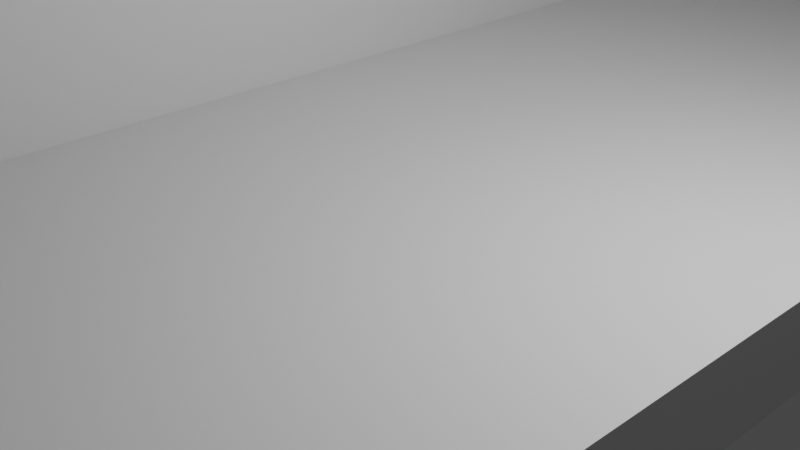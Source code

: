 # Source: planeToWall01.blend  (saved by Blender 3.3.6; exported with 4.5.12 LTS)
import bpy
from mathutils import Matrix  # noqa: F401  (used for matrix-valued properties, if any)

bpy.ops.wm.read_factory_settings(use_empty=True)
scene = bpy.context.scene
scene.name = 'Scene'

# ---- collections
col_collection = bpy.data.collections.new('Collection'); scene.collection.children.link(col_collection)

# ---- materials (node trees are filled in below, after node groups)
mat_material = bpy.data.materials.new('Material')
mat_material.alpha_threshold = 0.0
mat_material.use_transparent_shadow = False
mat_material.roughness = 0.5
mat_material.line_color = (0.0, 0.0, 0.0, 1.0)

# ---- material node trees
mat_material.use_nodes = True; mat_material.node_tree.nodes.clear()
_N = mat_material.node_tree.nodes; _L = mat_material.node_tree.links
n0 = _N.new('ShaderNodeOutputMaterial'); n0.name = 'Material Output'; n0.location = (300, 300)
n1 = _N.new('ShaderNodeBsdfPrincipled'); n1.name = 'Principled BSDF'; n1.location = (10, 300)
n1.distribution = 'GGX'
n1.subsurface_method = 'RANDOM_WALK_SKIN'
n1.inputs[3].default_value = 1.45
n1.inputs[27].default_value = (0.0, 0.0, 0.0, 1.0)
n1.inputs[28].default_value = 1.0
_L.new(n1.outputs[0], n0.inputs[0])
n0.is_active_output = True

# ---- world
world_world = bpy.data.worlds.new('World'); scene.world = world_world
world_world.use_nodes = True; world_world.node_tree.nodes.clear()
_N = world_world.node_tree.nodes; _L = world_world.node_tree.links
n0 = _N.new('ShaderNodeOutputWorld'); n0.name = 'World Output'; n0.location = (300, 300)
n1 = _N.new('ShaderNodeBackground'); n1.name = 'Background'; n1.location = (10, 300)
n1.inputs[0].default_value = (0.05088, 0.05088, 0.05088, 1.0)
_L.new(n1.outputs[0], n0.inputs[0])
n0.is_active_output = True
world_world.color = (0.05088, 0.05088, 0.05088)
world_world.use_sun_shadow = False
world_world.sun_shadow_jitter_overblur = 0.0

# ---- cameras
cam_camera = bpy.data.cameras.new('Camera')
cam_camera.clip_end = 100.0
cam_camera.ortho_scale = 7.314

# ---- lights
light_light = bpy.data.lights.new('Light', 'POINT')
light_light.transmission_factor = 0.0
light_light.energy = 1000.0
light_light.shadow_soft_size = 0.1
light_light.shadow_maximum_resolution = 0.006
light_light.use_absolute_resolution = True

# ---- meshes
me_cube = bpy.data.meshes.new('Cube')
me_cube.from_pydata([(1.0, 1.0, 1.0), (1.0, 1.0, -1.0), (1.0, -1.0, 1.0), (1.0, -1.0, -1.0), (-1.0, 1.0, 1.0), (-1.0, 1.0, -1.0), (-1.0, -1.0, 1.0), (-1.0, -1.0, -1.0)], [], [(0, 4, 6, 2), (3, 2, 6, 7), (7, 6, 4, 5), (5, 1, 3, 7), (1, 0, 2, 3), (5, 4, 0, 1)])
_uv = me_cube.uv_layers.new(name='UVMap')
_uv.uv.foreach_set('vector', [0.625, 0.5, 0.875, 0.5, 0.875, 0.75, 0.625, 0.75, 0.375, 0.75, 0.625, 0.75, 0.625, 1.0, 0.375, 1.0, 0.375, 0.0, 0.625, 0.0, 0.625, 0.25, 0.375, 0.25, 0.125, 0.5, 0.375, 0.5, 0.375, 0.75, 0.125, 0.75, 0.375, 0.5, 0.625, 0.5, 0.625, 0.75, 0.375, 0.75, 0.375, 0.25, 0.625, 0.25, 0.625, 0.5, 0.375, 0.5])
me_cube.materials.append(mat_material)
me_cube.use_mirror_vertex_groups = False
me_cube.update()
me_cube_001 = bpy.data.meshes.new('Cube.001')
me_cube_001.from_pydata([(-1.0, -1.0, -1.0), (-1.0, -1.0, 1.0), (-1.0, 1.0, -1.0), (-1.0, 1.0, 1.0), (1.0, -0.8, -0.56), (1.0, -0.8, 0.56), (1.0, 0.8, -0.56), (1.0, 0.8, 0.56), (-1.0, 0.0, -1.0), (-1.0, 0.0, 1.0), (1.0, -0.2, -0.56), (1.0, -0.2, 0.56), (1.0, 0.2, 0.56), (1.0, -1.0, 1.0), (1.0, -1.0, -1.0), (1.0, 0.2, -0.56), (1.0, 1.0, 1.0), (1.0, 1.0, -1.0), (1.0, 0.0, -1.0), (1.0, 0.0, 1.0), (0.2, 0.8, 0.56), (0.2, 0.8, -0.56), (0.2, 0.2, -0.56), (0.2, 0.2, 0.56), (0.2, -0.2, 0.56), (0.2, -0.8, 0.56), (0.2, -0.8, -0.56), (0.2, -0.2, -0.56), (0.2, -0.2, 0.56), (0.2, -0.8, 0.56), (0.2, -0.8, -0.56), (0.2, -0.2, -0.56)], [], [(8, 9, 3, 2), (2, 3, 16, 17), (11, 5, 25, 24), (14, 13, 1, 0), (8, 18, 14, 0), (19, 9, 1, 13), (16, 3, 9, 19), (2, 17, 18, 8), (12, 15, 22, 23), (0, 1, 9, 8), (5, 11, 19, 13), (4, 5, 13, 14), (10, 4, 14, 18), (11, 10, 18, 19), (7, 6, 17, 16), (6, 15, 18, 17), (12, 7, 16, 19), (15, 12, 19, 18), (21, 20, 23, 22), (15, 6, 21, 22), (7, 12, 23, 20), (6, 7, 20, 21), (27, 24, 28, 31), (10, 11, 24, 27), (5, 4, 26, 25), (4, 10, 27, 26), (31, 28, 29, 30), (25, 26, 30, 29), (26, 27, 31, 30), (24, 25, 29, 28)])
_uv = me_cube_001.uv_layers.new(name='UVMap')
_uv.uv.foreach_set('vector', [0.375, 0.125, 0.625, 0.125, 0.625, 0.25, 0.375, 0.25, 0.375, 0.25, 0.625, 0.25, 0.625, 0.5, 0.375, 0.5, 0.6, 0.65, 0.6, 0.725, 0.6, 0.725, 0.6, 0.65, 0.375, 0.75, 0.625, 0.75, 0.625, 1.0, 0.375, 1.0, 0.125, 0.625, 0.375, 0.625, 0.375, 0.75, 0.125, 0.75, 0.625, 0.625, 0.875, 0.625, 0.875, 0.75, 0.625, 0.75, 0.625, 0.5, 0.875, 0.5, 0.875, 0.625, 0.625, 0.625, 0.125, 0.5, 0.375, 0.5, 0.375, 0.625, 0.125, 0.625, 0.6, 0.6, 0.4, 0.6, 0.4, 0.6, 0.6, 0.6, 0.375, 0.0, 0.625, 0.0, 0.625, 0.125, 0.375, 0.125, 0.6, 0.725, 0.6, 0.65, 0.625, 0.625, 0.625, 0.75, 0.4, 0.725, 0.6, 0.725, 0.625, 0.75, 0.375, 0.75, 0.4, 0.65, 0.4, 0.725, 0.375, 0.75, 0.375, 0.625, 0.6, 0.65, 0.4, 0.65, 0.375, 0.625, 0.625, 0.625, 0.6, 0.525, 0.4, 0.525, 0.375, 0.5, 0.625, 0.5, 0.4, 0.525, 0.4, 0.6, 0.375, 0.625, 0.375, 0.5, 0.6, 0.6, 0.6, 0.525, 0.625, 0.5, 0.625, 0.625, 0.4, 0.6, 0.6, 0.6, 0.625, 0.625, 0.375, 0.625, 0.4, 0.525, 0.6, 0.525, 0.6, 0.6, 0.4, 0.6, 0.4, 0.6, 0.4, 0.525, 0.4, 0.525, 0.4, 0.6, 0.6, 0.525, 0.6, 0.6, 0.6, 0.6, 0.6, 0.525, 0.4, 0.525, 0.6, 0.525, 0.6, 0.525, 0.4, 0.525, 0.4, 0.65, 0.6, 0.65, 0.6, 0.65, 0.4, 0.65, 0.4, 0.65, 0.6, 0.65, 0.6, 0.65, 0.4, 0.65, 0.6, 0.725, 0.4, 0.725, 0.4, 0.725, 0.6, 0.725, 0.4, 0.725, 0.4, 0.65, 0.4, 0.65, 0.4, 0.725, 0.4, 0.65, 0.6, 0.65, 0.6, 0.725, 0.4, 0.725, 0.6, 0.725, 0.4, 0.725, 0.4, 0.725, 0.6, 0.725, 0.4, 0.725, 0.4, 0.65, 0.4, 0.65, 0.4, 0.725, 0.6, 0.65, 0.6, 0.725, 0.6, 0.725, 0.6, 0.65])
me_cube_001.update()

# ---- objects
ob_cube = bpy.data.objects.new('Cube', me_cube)
ob_light = bpy.data.objects.new('Light', light_light)
ob_camera = bpy.data.objects.new('Camera', cam_camera)
ob_cube_001 = bpy.data.objects.new('Cube.001', me_cube_001)

# ---- transforms, parenting, visibility, modifiers, constraints
ob_cube.location = (0.0, 0.0, 0.0)
ob_cube.scale = (4.0, 15.0, 0.5)
ob_cube.lock_rotations_4d = False
ob_cube.empty_display_type = 'ARROWS'
ob_cube.lineart.crease_threshold = 0.0
ob_light.location = (4.076, 1.005, 5.904)
ob_light.rotation_euler = (0.6503, 0.05522, 1.866)
ob_light.lock_rotations_4d = False
ob_light.empty_display_type = 'ARROWS'
ob_light.color = (0.0, 0.0, 0.0, 0.0)
ob_light.lineart.crease_threshold = 0.0
ob_camera.location = (7.359, -6.926, 4.958)
ob_camera.rotation_euler = (1.109, 0.0, 0.8149)
ob_camera.lock_rotations_4d = False
ob_camera.empty_display_type = 'ARROWS'
ob_camera.color = (0.0, 0.0, 0.0, 0.0)
ob_camera.display_type = 'WIRE'
ob_camera.lineart.crease_threshold = 0.0
ob_cube_001.location = (-3.508, 0.0, 9.491)
ob_cube_001.scale = (0.5, 15.0, 9.0)

# ---- collection membership
col_collection.objects.link(ob_cube)
col_collection.objects.link(ob_light)
col_collection.objects.link(ob_camera)
col_collection.objects.link(ob_cube_001)

# ---- scene / render settings (as saved in the file)
scene.camera = ob_camera
scene.frame_start = 1; scene.frame_end = 250; scene.frame_set(1)
scene.render.engine = 'BLENDER_EEVEE_NEXT'
scene.cycles.sampling_pattern = 'TABULATED_SOBOL'
scene.cycles.use_light_tree = False
scene.view_settings.view_transform = 'Filmic'
bpy.context.view_layer.update()
